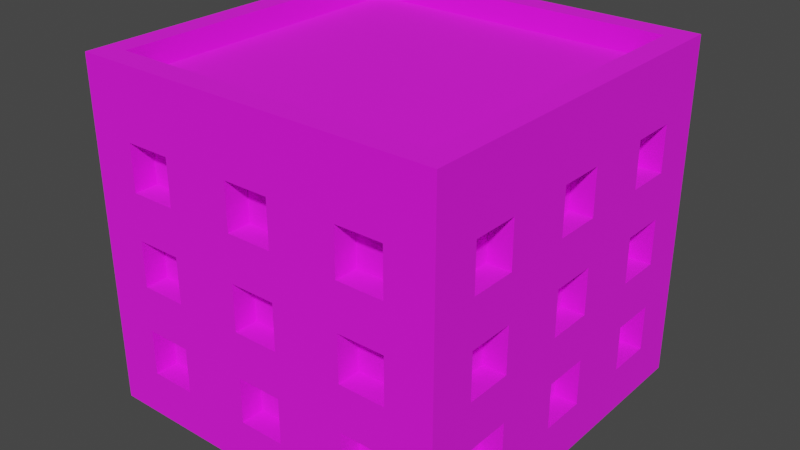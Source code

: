 # Source: Building_2_Blue_.blend  (saved by Blender 3.3.6; exported with 4.5.12 LTS)
import bpy
from mathutils import Matrix  # noqa: F401  (used for matrix-valued properties, if any)

bpy.ops.wm.read_factory_settings(use_empty=True)
scene = bpy.context.scene
scene.name = 'Scene'

# ---- collections
col_collection = bpy.data.collections.new('Collection'); scene.collection.children.link(col_collection)

# ---- images (referenced by path relative to the original .blend; pixels are not part of the script)
import os
ASSET_DIR = os.environ.get("B2B_ASSET_DIR", "")  # directory of the original .blend (textures are referenced by path, not embedded)
HERE = os.path.dirname(os.path.abspath(__file__))  # packed textures are extracted next to this script under _unpacked/

def load_image(name, relpath, width, height, colorspace="sRGB"):
    """Load a texture the original file referenced (path relative to the .blend, or extracted next to this script)."""
    p = next((c for c in (os.path.join(HERE, relpath), os.path.join(ASSET_DIR, relpath)) if relpath and os.path.exists(c)), "")
    if p:
        img = bpy.data.images.load(p, check_existing=True)
        img.name = name
    else:  # same state as the original file: an image datablock whose file is absent (Cycles renders it pink)
        img = bpy.data.images.new(name, width, height)
        img.source = "FILE"
        img.filepath = "//" + (relpath or name)
    img.colorspace_settings.name = colorspace
    return img
img_color_png = load_image('Color.png', 'Color.png', 1024, 1024, 'sRGB')

# ---- materials (node trees are filled in below, after node groups)
mat_texture = bpy.data.materials.new('Texture')
mat_texture.use_transparent_shadow = False

# ---- material node trees
mat_texture.use_nodes = True; mat_texture.node_tree.nodes.clear()
_N = mat_texture.node_tree.nodes; _L = mat_texture.node_tree.links
n0 = _N.new('ShaderNodeBsdfPrincipled'); n0.name = 'Principled BSDF'; n0.location = (10, 300)
n0.distribution = 'GGX'
n0.subsurface_method = 'RANDOM_WALK_SKIN'
n0.inputs[2].default_value = 1.0
n0.inputs[3].default_value = 1.45
n0.inputs[27].default_value = (0.0, 0.0, 0.0, 1.0)
n0.inputs[28].default_value = 1.0
n1 = _N.new('ShaderNodeOutputMaterial'); n1.name = 'Material Output'; n1.location = (300, 300)
n2 = _N.new('ShaderNodeTexImage'); n2.name = 'Image Texture'; n2.location = (-280, 280)
n2.image = img_color_png
_L.new(n0.outputs[0], n1.inputs[0])
_L.new(n2.outputs[0], n0.inputs[0])
n1.is_active_output = True

# ---- world
world_world = bpy.data.worlds.new('World'); scene.world = world_world
world_world.use_nodes = True; world_world.node_tree.nodes.clear()
_N = world_world.node_tree.nodes; _L = world_world.node_tree.links
n0 = _N.new('ShaderNodeOutputWorld'); n0.name = 'World Output'; n0.location = (300, 300)
n1 = _N.new('ShaderNodeBackground'); n1.name = 'Background'; n1.location = (10, 300)
n1.inputs[0].default_value = (0.05088, 0.05088, 0.05088, 1.0)
_L.new(n1.outputs[0], n0.inputs[0])
n0.is_active_output = True
world_world.color = (0.05088, 0.05088, 0.05088)
world_world.use_sun_shadow = False
world_world.sun_shadow_jitter_overblur = 0.0

# ---- meshes
me_cube_028 = bpy.data.meshes.new('Cube.028')
me_cube_028.from_pydata([(-0.8, -0.8, 0.0), (-0.7, -0.7, 1.4), (0.0, -0.8, 0.0), (0.0, -0.7, 1.4), (-0.8, 0.0, 0.0), (-0.7, 0.0, 1.4), (-0.4, -0.7, 1.0), (-0.4, -0.7, 1.2), (-0.6, -0.7, 1.0), (-0.7, -0.4, 1.0), (-0.7, -0.4, 1.2), (-0.6, -0.7, 1.2), (-0.4, -0.7, 0.6), (-0.4, -0.7, 0.8), (-0.6, -0.7, 0.6), (-0.7, -0.6, 1.0), (-0.7, -0.6, 1.2), (-0.6, -0.7, 0.8), (-0.4, -0.7, 0.2), (-0.4, -0.7, 0.4), (-0.6, -0.7, 0.2), (-0.6, -0.7, 0.4), (-0.6, -0.8, 1.0), (-0.6, -0.8, 1.2), (-0.4, -0.8, 0.6), (-0.4, -0.8, 0.8), (-0.4, -0.8, 1.0), (-0.4, -0.8, 1.2), (0.0, -0.8, 0.2), (-0.7, -0.4, 0.6), (-0.7, -0.4, 0.8), (0.0, -0.8, 0.4), (-0.1, -0.8, 0.4), (-0.1, -0.8, 0.6), (0.0, -0.8, 0.6), (-0.7, -0.6, 0.6), (-0.7, -0.6, 0.8), (0.0, -0.8, 0.8), (-0.1, -0.8, 0.8), (-0.1, -0.8, 1.0), (0.0, -0.8, 1.0), (0.0, -0.8, 1.2), (-0.1, -0.8, 1.2), (-0.1, -0.8, 0.2), (-0.6, -0.8, 0.2), (-0.6, -0.8, 0.4), (-0.6, -0.8, 0.6), (-0.6, -0.8, 0.8), (-0.4, -0.8, 0.4), (-0.7, -0.4, 0.2), (-0.4, -0.8, 0.2), (-0.7, -0.4, 0.4), (-0.5, -0.8, 0.4), (-0.5, -0.8, 0.6), (-0.7, -0.6, 0.2), (-0.7, -0.6, 0.4), (-0.8, -0.6, 0.2), (-0.8, -0.6, 0.4), (-0.8, -0.6, 0.6), (-0.8, -0.6, 1.0), (-0.8, -0.6, 0.8), (-0.8, -0.6, 1.2), (-0.8, -0.4, 0.6), (-0.8, -0.1, 1.2), (-0.8, -0.4, 1.0), (-0.8, -0.4, 1.2), (-0.8, -0.4, 0.8), (-0.8, -0.4, 0.2), (-0.8, -0.1, 0.4), (-0.8, -0.1, 0.6), (-0.8, -0.4, 0.4), (-0.8, -0.1, 0.2), (-0.8, -0.1, 1.0), (-0.8, -0.1, 0.8), (-0.8, 0.0, 0.8), (-0.8, 0.0, 1.0), (-0.8, 0.0, 1.2), (-0.8, 0.0, 0.2), (-0.8, 0.0, 0.4), (-0.8, 0.0, 0.6), (-0.7, -0.1, 1.2), (-0.7, -0.1, 0.4), (-0.7, -0.1, 0.6), (-0.7, -0.1, 0.2), (-0.7, -0.1, 1.0), (-0.7, -0.1, 0.8), (-0.7, 0.0, 0.8), (-0.7, 0.0, 1.0), (-0.7, 0.0, 1.2), (-0.7, 0.0, 0.2), (-0.7, 0.0, 0.4), (-0.7, 0.0, 0.6), (0.0, -0.7, 0.2), (0.0, -0.7, 0.4), (-0.1, -0.7, 0.4), (-0.1, -0.7, 0.6), (0.0, -0.7, 0.6), (0.0, -0.7, 0.8), (-0.1, -0.7, 0.8), (-0.1, -0.7, 1.0), (0.0, -0.7, 1.0), (0.0, -0.7, 1.2), (-0.1, -0.7, 1.2), (-0.1, -0.7, 0.2), (0.8, -0.8, 0.0), (0.7, -0.7, 1.4), (0.8, 0.0, 0.0), (0.7, 0.0, 1.4), (0.4, -0.7, 1.0), (0.4, -0.7, 1.2), (0.6, -0.7, 1.0), (0.7, -0.4, 1.0), (0.7, -0.4, 1.2), (0.6, -0.7, 1.2), (0.4, -0.7, 0.6), (0.4, -0.7, 0.8), (0.6, -0.7, 0.6), (0.7, -0.6, 1.0), (0.7, -0.6, 1.2), (0.6, -0.7, 0.8), (0.4, -0.7, 0.2), (0.4, -0.7, 0.4), (0.6, -0.7, 0.2), (0.6, -0.7, 0.4), (0.6, -0.8, 1.0), (0.6, -0.8, 1.2), (0.4, -0.8, 0.6), (0.4, -0.8, 0.8), (0.4, -0.8, 1.0), (0.4, -0.8, 1.2), (0.7, -0.4, 0.6), (0.7, -0.4, 0.8), (0.1, -0.8, 0.4), (0.1, -0.8, 0.6), (0.7, -0.6, 0.6), (0.7, -0.6, 0.8), (0.1, -0.8, 0.8), (0.1, -0.8, 1.0), (0.1, -0.8, 1.2), (0.1, -0.8, 0.2), (0.6, -0.8, 0.2), (0.6, -0.8, 0.4), (0.6, -0.8, 0.6), (0.6, -0.8, 0.8), (0.4, -0.8, 0.4), (0.7, -0.4, 0.2), (0.4, -0.8, 0.2), (0.7, -0.4, 0.4), (0.5, -0.8, 0.4), (0.5, -0.8, 0.6), (0.7, -0.6, 0.2), (0.7, -0.6, 0.4), (0.8, -0.6, 0.2), (0.8, -0.6, 0.4), (0.8, -0.6, 0.6), (0.8, -0.6, 1.0), (0.8, -0.6, 0.8), (0.8, -0.6, 1.2), (0.8, -0.4, 0.6), (0.8, -0.1, 1.2), (0.8, -0.4, 1.0), (0.8, -0.4, 1.2), (0.8, -0.4, 0.8), (0.8, -0.4, 0.2), (0.8, -0.1, 0.4), (0.8, -0.1, 0.6), (0.8, -0.4, 0.4), (0.8, -0.1, 0.2), (0.8, -0.1, 1.0), (0.8, -0.1, 0.8), (0.8, 0.0, 0.8), (0.8, 0.0, 1.0), (0.8, 0.0, 1.2), (0.8, 0.0, 0.2), (0.8, 0.0, 0.4), (0.8, 0.0, 0.6), (0.7, -0.1, 1.2), (0.7, -0.1, 0.4), (0.7, -0.1, 0.6), (0.7, -0.1, 0.2), (0.7, -0.1, 1.0), (0.7, -0.1, 0.8), (0.7, 0.0, 0.8), (0.7, 0.0, 1.0), (0.7, 0.0, 1.2), (0.7, 0.0, 0.2), (0.7, 0.0, 0.4), (0.7, 0.0, 0.6), (0.1, -0.7, 0.4), (0.1, -0.7, 0.6), (0.1, -0.7, 0.8), (0.1, -0.7, 1.0), (0.1, -0.7, 1.2), (0.1, -0.7, 0.2), (-0.8, 0.8, 0.0), (-0.7, 0.7, 1.4), (0.0, 0.8, 0.0), (0.0, 0.7, 1.4), (-0.4, 0.7, 1.0), (-0.4, 0.7, 1.2), (-0.6, 0.7, 1.0), (-0.7, 0.4, 1.0), (-0.7, 0.4, 1.2), (-0.6, 0.7, 1.2), (-0.4, 0.7, 0.6), (-0.4, 0.7, 0.8), (-0.6, 0.7, 0.6), (-0.7, 0.6, 1.0), (-0.7, 0.6, 1.2), (-0.6, 0.7, 0.8), (-0.4, 0.7, 0.2), (-0.4, 0.7, 0.4), (-0.6, 0.7, 0.2), (-0.6, 0.7, 0.4), (-0.6, 0.8, 1.0), (-0.6, 0.8, 1.2), (-0.4, 0.8, 0.6), (-0.4, 0.8, 0.8), (-0.4, 0.8, 1.0), (-0.4, 0.8, 1.2), (0.0, 0.8, 0.2), (-0.7, 0.4, 0.6), (-0.7, 0.4, 0.8), (0.0, 0.8, 0.4), (-0.1, 0.8, 0.4), (-0.1, 0.8, 0.6), (0.0, 0.8, 0.6), (-0.7, 0.6, 0.6), (-0.7, 0.6, 0.8), (0.0, 0.8, 0.8), (-0.1, 0.8, 0.8), (-0.1, 0.8, 1.0), (0.0, 0.8, 1.0), (0.0, 0.8, 1.2), (-0.1, 0.8, 1.2), (-0.1, 0.8, 0.2), (-0.6, 0.8, 0.2), (-0.6, 0.8, 0.4), (-0.6, 0.8, 0.6), (-0.6, 0.8, 0.8), (-0.4, 0.8, 0.4), (-0.7, 0.4, 0.2), (-0.4, 0.8, 0.2), (-0.7, 0.4, 0.4), (-0.5, 0.8, 0.4), (-0.5, 0.8, 0.6), (-0.7, 0.6, 0.2), (-0.7, 0.6, 0.4), (-0.8, 0.6, 0.2), (-0.8, 0.6, 0.4), (-0.8, 0.6, 0.6), (-0.8, 0.6, 1.0), (-0.8, 0.6, 0.8), (-0.8, 0.6, 1.2), (-0.8, 0.4, 0.6), (-0.8, 0.1, 1.2), (-0.8, 0.4, 1.0), (-0.8, 0.4, 1.2), (-0.8, 0.4, 0.8), (-0.8, 0.4, 0.2), (-0.8, 0.1, 0.4), (-0.8, 0.1, 0.6), (-0.8, 0.4, 0.4), (-0.8, 0.1, 0.2), (-0.8, 0.1, 1.0), (-0.8, 0.1, 0.8), (-0.7, 0.1, 1.2), (-0.7, 0.1, 0.4), (-0.7, 0.1, 0.6), (-0.7, 0.1, 0.2), (-0.7, 0.1, 1.0), (-0.7, 0.1, 0.8), (0.0, 0.7, 0.2), (0.0, 0.7, 0.4), (-0.1, 0.7, 0.4), (-0.1, 0.7, 0.6), (0.0, 0.7, 0.6), (0.0, 0.7, 0.8), (-0.1, 0.7, 0.8), (-0.1, 0.7, 1.0), (0.0, 0.7, 1.0), (0.0, 0.7, 1.2), (-0.1, 0.7, 1.2), (-0.1, 0.7, 0.2), (0.8, 0.8, 0.0), (0.7, 0.7, 1.4), (0.4, 0.7, 1.0), (0.4, 0.7, 1.2), (0.6, 0.7, 1.0), (0.7, 0.4, 1.0), (0.7, 0.4, 1.2), (0.6, 0.7, 1.2), (0.4, 0.7, 0.6), (0.4, 0.7, 0.8), (0.6, 0.7, 0.6), (0.7, 0.6, 1.0), (0.7, 0.6, 1.2), (0.6, 0.7, 0.8), (0.4, 0.7, 0.2), (0.4, 0.7, 0.4), (0.6, 0.7, 0.2), (0.6, 0.7, 0.4), (0.6, 0.8, 1.0), (0.6, 0.8, 1.2), (0.4, 0.8, 0.6), (0.4, 0.8, 0.8), (0.4, 0.8, 1.0), (0.4, 0.8, 1.2), (0.7, 0.4, 0.6), (0.7, 0.4, 0.8), (0.1, 0.8, 0.4), (0.1, 0.8, 0.6), (0.7, 0.6, 0.6), (0.7, 0.6, 0.8), (0.1, 0.8, 0.8), (0.1, 0.8, 1.0), (0.1, 0.8, 1.2), (0.1, 0.8, 0.2), (0.6, 0.8, 0.2), (0.6, 0.8, 0.4), (0.6, 0.8, 0.6), (0.6, 0.8, 0.8), (0.4, 0.8, 0.4), (0.7, 0.4, 0.2), (0.4, 0.8, 0.2), (0.7, 0.4, 0.4), (0.5, 0.8, 0.4), (0.5, 0.8, 0.6), (0.7, 0.6, 0.2), (0.7, 0.6, 0.4), (0.8, 0.6, 0.2), (0.8, 0.6, 0.4), (0.8, 0.6, 0.6), (0.8, 0.6, 1.0), (0.8, 0.6, 0.8), (0.8, 0.6, 1.2), (0.8, 0.4, 0.6), (0.8, 0.1, 1.2), (0.8, 0.4, 1.0), (0.8, 0.4, 1.2), (0.8, 0.4, 0.8), (0.8, 0.4, 0.2), (0.8, 0.1, 0.4), (0.8, 0.1, 0.6), (0.8, 0.4, 0.4), (0.8, 0.1, 0.2), (0.8, 0.1, 1.0), (0.8, 0.1, 0.8), (0.7, 0.1, 1.2), (0.7, 0.1, 0.4), (0.7, 0.1, 0.6), (0.7, 0.1, 0.2), (0.7, 0.1, 1.0), (0.7, 0.1, 0.8), (0.1, 0.7, 0.4), (0.1, 0.7, 0.6), (0.1, 0.7, 0.8), (0.1, 0.7, 1.0), (0.1, 0.7, 1.2), (0.1, 0.7, 0.2), (-0.8, -0.8, 1.4), (0.0, -0.8, 1.4), (-0.8, 0.0, 1.4), (0.8, -0.8, 1.4), (0.8, 0.0, 1.4), (-0.8, 0.8, 1.4), (0.0, 0.8, 1.4), (0.8, 0.8, 1.4), (-0.8, -0.8, 1.5), (1.738e-08, -0.8, 1.5), (-0.8, 0.0, 1.5), (0.8, -0.8, 1.5), (0.8, 0.0, 1.5), (-0.8, 0.8, 1.5), (1.738e-08, 0.8, 1.5), (0.8, 0.8, 1.5), (-0.7, -0.7, 1.5), (1.738e-08, -0.7, 1.5), (-0.7, 0.0, 1.5), (0.7, -0.7, 1.5), (0.7, 0.0, 1.5), (-0.7, 0.7, 1.5), (1.738e-08, 0.7, 1.5), (0.7, 0.7, 1.5)], [], [(25, 26, 22, 23, 360, 0, 2, 28, 43, 32, 31, 34, 33, 24, 53, 52, 48, 50, 44, 45, 46, 47), (41, 361, 360, 23, 27, 26, 25, 24, 33, 38, 37, 40, 39, 42), (52, 53, 46, 45), (69, 79, 78, 68, 70, 57, 58, 62, 66, 64, 65, 61, 360, 362, 76, 63, 72, 75, 74, 73), (4, 0, 360, 61, 59, 64, 66, 60, 58, 57, 56, 67, 70, 68, 71, 77), (7, 6, 26, 27), (8, 11, 23, 22), (8, 6, 7, 11), (26, 6, 8, 22), (23, 11, 7, 27), (13, 12, 24, 25), (14, 17, 47, 46), (14, 12, 13, 17), (53, 24, 12, 14, 46), (17, 13, 25, 47), (19, 18, 50, 48), (20, 21, 45, 44), (20, 18, 19, 21), (50, 18, 20, 44), (21, 19, 48, 52, 45), (9, 10, 65, 64), (9, 15, 16, 10), (16, 15, 59, 61), (15, 9, 64, 59), (10, 16, 61, 65), (29, 30, 66, 62), (29, 35, 36, 30), (36, 35, 58, 60), (35, 29, 62, 58), (30, 36, 60, 66), (49, 51, 70, 67), (49, 54, 55, 51), (55, 54, 56, 57), (56, 54, 49, 67), (51, 55, 57, 70), (69, 73, 85, 82), (77, 71, 83, 89), (73, 74, 86, 85), (72, 63, 80, 84), (71, 68, 81, 83), (68, 78, 90, 81), (63, 76, 88, 80), (75, 72, 84, 87), (79, 69, 82, 91), (84, 80, 88, 87), (82, 85, 86, 91), (83, 81, 90, 89), (33, 34, 96, 95), (37, 38, 98, 97), (42, 39, 99, 102), (32, 43, 103, 94), (41, 42, 102, 101), (38, 33, 95, 98), (39, 40, 100, 99), (43, 28, 92, 103), (31, 32, 94, 93), (99, 100, 101, 102), (97, 98, 95, 96), (94, 103, 92, 93), (127, 143, 142, 141, 140, 146, 144, 148, 149, 126, 133, 34, 31, 132, 139, 28, 2, 104, 363, 125, 124, 128), (41, 138, 137, 40, 37, 136, 133, 126, 127, 128, 129, 125, 363, 361), (148, 141, 142, 149), (165, 169, 170, 171, 168, 159, 172, 364, 363, 157, 161, 160, 162, 158, 154, 153, 166, 164, 174, 175), (106, 173, 167, 164, 166, 163, 152, 153, 154, 156, 162, 160, 155, 157, 363, 104), (109, 129, 128, 108), (110, 124, 125, 113), (110, 113, 109, 108), (128, 124, 110, 108), (125, 129, 109, 113), (115, 127, 126, 114), (116, 142, 143, 119), (116, 119, 115, 114), (149, 142, 116, 114, 126), (119, 143, 127, 115), (121, 144, 146, 120), (122, 140, 141, 123), (122, 123, 121, 120), (146, 140, 122, 120), (123, 141, 148, 144, 121), (111, 160, 161, 112), (111, 112, 118, 117), (118, 157, 155, 117), (117, 155, 160, 111), (112, 161, 157, 118), (130, 158, 162, 131), (130, 131, 135, 134), (135, 156, 154, 134), (134, 154, 158, 130), (131, 162, 156, 135), (145, 163, 166, 147), (145, 147, 151, 150), (151, 153, 152, 150), (152, 163, 145, 150), (147, 166, 153, 151), (165, 178, 181, 169), (173, 185, 179, 167), (169, 181, 182, 170), (168, 180, 176, 159), (167, 179, 177, 164), (164, 177, 186, 174), (159, 176, 184, 172), (171, 183, 180, 168), (175, 187, 178, 165), (180, 183, 184, 176), (178, 187, 182, 181), (179, 185, 186, 177), (133, 189, 96, 34), (37, 97, 190, 136), (138, 192, 191, 137), (132, 188, 193, 139), (41, 101, 192, 138), (136, 190, 189, 133), (137, 191, 100, 40), (139, 193, 92, 28), (31, 93, 188, 132), (191, 192, 101, 100), (97, 96, 189, 190), (188, 93, 92, 193), (217, 239, 238, 237, 236, 242, 240, 244, 245, 216, 225, 226, 223, 224, 235, 220, 196, 194, 365, 215, 214, 218), (233, 234, 231, 232, 229, 230, 225, 216, 217, 218, 219, 215, 365, 366), (244, 237, 238, 245), (261, 265, 74, 75, 264, 255, 76, 362, 365, 253, 257, 256, 258, 254, 250, 249, 262, 260, 78, 79), (4, 77, 263, 260, 262, 259, 248, 249, 250, 252, 258, 256, 251, 253, 365, 194), (199, 219, 218, 198), (200, 214, 215, 203), (200, 203, 199, 198), (218, 214, 200, 198), (215, 219, 199, 203), (205, 217, 216, 204), (206, 238, 239, 209), (206, 209, 205, 204), (245, 238, 206, 204, 216), (209, 239, 217, 205), (211, 240, 242, 210), (212, 236, 237, 213), (212, 213, 211, 210), (242, 236, 212, 210), (213, 237, 244, 240, 211), (201, 256, 257, 202), (201, 202, 208, 207), (208, 253, 251, 207), (207, 251, 256, 201), (202, 257, 253, 208), (221, 254, 258, 222), (221, 222, 228, 227), (228, 252, 250, 227), (227, 250, 254, 221), (222, 258, 252, 228), (241, 259, 262, 243), (241, 243, 247, 246), (247, 249, 248, 246), (248, 259, 241, 246), (243, 262, 249, 247), (261, 268, 271, 265), (77, 89, 269, 263), (265, 271, 86, 74), (264, 270, 266, 255), (263, 269, 267, 260), (260, 267, 90, 78), (255, 266, 88, 76), (75, 87, 270, 264), (79, 91, 268, 261), (270, 87, 88, 266), (268, 91, 86, 271), (269, 89, 90, 267), (225, 275, 276, 226), (229, 277, 278, 230), (234, 282, 279, 231), (224, 274, 283, 235), (233, 281, 282, 234), (230, 278, 275, 225), (231, 279, 280, 232), (235, 283, 272, 220), (223, 273, 274, 224), (279, 282, 281, 280), (277, 276, 275, 278), (274, 273, 272, 283), (305, 306, 302, 303, 367, 284, 196, 220, 317, 310, 223, 226, 311, 304, 327, 326, 322, 324, 318, 319, 320, 321), (233, 366, 367, 303, 307, 306, 305, 304, 311, 314, 229, 232, 315, 316), (326, 327, 320, 319), (343, 175, 174, 342, 344, 331, 332, 336, 340, 338, 339, 335, 367, 364, 172, 337, 346, 171, 170, 347), (106, 284, 367, 335, 333, 338, 340, 334, 332, 331, 330, 341, 344, 342, 345, 173), (287, 286, 306, 307), (288, 291, 303, 302), (288, 286, 287, 291), (306, 286, 288, 302), (303, 291, 287, 307), (293, 292, 304, 305), (294, 297, 321, 320), (294, 292, 293, 297), (327, 304, 292, 294, 320), (297, 293, 305, 321), (299, 298, 324, 322), (300, 301, 319, 318), (300, 298, 299, 301), (324, 298, 300, 318), (301, 299, 322, 326, 319), (289, 290, 339, 338), (289, 295, 296, 290), (296, 295, 333, 335), (295, 289, 338, 333), (290, 296, 335, 339), (308, 309, 340, 336), (308, 312, 313, 309), (313, 312, 332, 334), (312, 308, 336, 332), (309, 313, 334, 340), (323, 325, 344, 341), (323, 328, 329, 325), (329, 328, 330, 331), (330, 328, 323, 341), (325, 329, 331, 344), (343, 347, 353, 350), (173, 345, 351, 185), (347, 170, 182, 353), (346, 337, 348, 352), (345, 342, 349, 351), (342, 174, 186, 349), (337, 172, 184, 348), (171, 346, 352, 183), (175, 343, 350, 187), (352, 348, 184, 183), (350, 353, 182, 187), (351, 349, 186, 185), (311, 226, 276, 355), (229, 314, 356, 277), (316, 315, 357, 358), (310, 317, 359, 354), (233, 316, 358, 281), (314, 311, 355, 356), (315, 232, 280, 357), (317, 220, 272, 359), (223, 310, 354, 273), (357, 280, 281, 358), (277, 356, 355, 276), (354, 359, 272, 273), (5, 1, 3, 105, 107, 285, 197, 195), (360, 361, 369, 368), (380, 379, 371, 372, 375, 383), (107, 105, 379, 380), (364, 367, 375, 372), (105, 3, 377, 379), (381, 382, 383, 375, 374, 373), (376, 378, 381, 373, 370, 368), (377, 376, 368, 369, 371, 379), (1, 5, 378, 376), (361, 363, 371, 369), (195, 197, 382, 381), (362, 360, 368, 370), (5, 195, 381, 378), (366, 365, 373, 374), (363, 364, 372, 371), (197, 285, 383, 382), (285, 107, 380, 383), (3, 1, 376, 377), (365, 362, 370, 373), (367, 366, 374, 375)])
_uv = me_cube_028.uv_layers.new(name='UVMap')
_uv.uv.foreach_set('vector', [0.5829, 0.9217, 0.5829, 0.9217, 0.5829, 0.9217, 0.5829, 0.9217, 0.5829, 0.9217, 0.5828, 0.9217, 0.5828, 0.9217, 0.5828, 0.9217, 0.5828, 0.9217, 0.5828, 0.9217, 0.5828, 0.9217, 0.5829, 0.9217, 0.5829, 0.9217, 0.5829, 0.9217, 0.5829, 0.9217, 0.5828, 0.9217, 0.5828, 0.9217, 0.5828, 0.9217, 0.5828, 0.9217, 0.5828, 0.9217, 0.5829, 0.9217, 0.5829, 0.9217, 0.5829, 0.9217, 0.5829, 0.9217, 0.5829, 0.9217, 0.5829, 0.9217, 0.5829, 0.9217, 0.5829, 0.9217, 0.5829, 0.9217, 0.5829, 0.9217, 0.5829, 0.9217, 0.5829, 0.9217, 0.5829, 0.9217, 0.5829, 0.9217, 0.5829, 0.9217, 0.5829, 0.9217, 0.5828, 0.9217, 0.5829, 0.9217, 0.5829, 0.9217, 0.5828, 0.9217, 0.5829, 0.9216, 0.5829, 0.9216, 0.5828, 0.9216, 0.5828, 0.9216, 0.5828, 0.9216, 0.5828, 0.9216, 0.5829, 0.9216, 0.5829, 0.9216, 0.5829, 0.9216, 0.5829, 0.9216, 0.5829, 0.9216, 0.5829, 0.9216, 0.5829, 0.9216, 0.5829, 0.9216, 0.5829, 0.9216, 0.5829, 0.9216, 0.5829, 0.9216, 0.5829, 0.9216, 0.5829, 0.9216, 0.5829, 0.9216, 0.5828, 0.9216, 0.5828, 0.9216, 0.5829, 0.9216, 0.5829, 0.9216, 0.5829, 0.9216, 0.5829, 0.9216, 0.5829, 0.9216, 0.5829, 0.9216, 0.5829, 0.9216, 0.5828, 0.9216, 0.5828, 0.9216, 0.5828, 0.9216, 0.5828, 0.9216, 0.5828, 0.9216, 0.5828, 0.9216, 0.5828, 0.9216, 0.5829, 0.9216, 0.5828, 0.9216, 0.5828, 0.9216, 0.5829, 0.9216, 0.5828, 0.9217, 0.5829, 0.9217, 0.5829, 0.9216, 0.5828, 0.9216, 0.815, 0.7483, 0.815, 0.7483, 0.815, 0.7483, 0.815, 0.7483, 0.5828, 0.9216, 0.5828, 0.9217, 0.5828, 0.9217, 0.5828, 0.9216, 0.5829, 0.9216, 0.5829, 0.9217, 0.5829, 0.9217, 0.5829, 0.9216, 0.5829, 0.9216, 0.5828, 0.9216, 0.5828, 0.9216, 0.5829, 0.9216, 0.5828, 0.9217, 0.5829, 0.9217, 0.5829, 0.9216, 0.5828, 0.9216, 0.815, 0.7483, 0.815, 0.7483, 0.815, 0.7483, 0.815, 0.7483, 0.5828, 0.9216, 0.5828, 0.9216, 0.5828, 0.9217, 0.5828, 0.9217, 0.5828, 0.9216, 0.5829, 0.9217, 0.5829, 0.9217, 0.5829, 0.9216, 0.5829, 0.9216, 0.5829, 0.9216, 0.5828, 0.9216, 0.5828, 0.9216, 0.5829, 0.9216, 0.5828, 0.9217, 0.5829, 0.9217, 0.5829, 0.9216, 0.5828, 0.9216, 0.815, 0.7483, 0.815, 0.7483, 0.815, 0.7483, 0.815, 0.7483, 0.5828, 0.9216, 0.5828, 0.9217, 0.5828, 0.9217, 0.5828, 0.9216, 0.5829, 0.9217, 0.5829, 0.9217, 0.5829, 0.9216, 0.5829, 0.9216, 0.5829, 0.9216, 0.5828, 0.9216, 0.5829, 0.9216, 0.5829, 0.9216, 0.5828, 0.9216, 0.8164, 0.7459, 0.8164, 0.7459, 0.8164, 0.7459, 0.8164, 0.7459, 0.5829, 0.9216, 0.5828, 0.9217, 0.5828, 0.9217, 0.5829, 0.9216, 0.5828, 0.9216, 0.5828, 0.9216, 0.5828, 0.9216, 0.5828, 0.9216, 0.5829, 0.9216, 0.5829, 0.9216, 0.5829, 0.9216, 0.5829, 0.9216, 0.5828, 0.9216, 0.5829, 0.9216, 0.5829, 0.9216, 0.5828, 0.9216, 0.8164, 0.7459, 0.8164, 0.7459, 0.8164, 0.7459, 0.8164, 0.7459, 0.5829, 0.9216, 0.5828, 0.9217, 0.5828, 0.9217, 0.5829, 0.9216, 0.5828, 0.9216, 0.5828, 0.9216, 0.5828, 0.9216, 0.5828, 0.9216, 0.5829, 0.9216, 0.5829, 0.9216, 0.5829, 0.9216, 0.5829, 0.9216, 0.5828, 0.9216, 0.5829, 0.9216, 0.5829, 0.9216, 0.5828, 0.9216, 0.8164, 0.7459, 0.8164, 0.7459, 0.8164, 0.7459, 0.8164, 0.7459, 0.5829, 0.9216, 0.5828, 0.9217, 0.5828, 0.9217, 0.5829, 0.9216, 0.5828, 0.9216, 0.5828, 0.9216, 0.5828, 0.9216, 0.5828, 0.9216, 0.5829, 0.9216, 0.5829, 0.9216, 0.5829, 0.9216, 0.5829, 0.9216, 0.5829, 0.9216, 0.5829, 0.9216, 0.5829, 0.9216, 0.5829, 0.9216, 0.5828, 0.9216, 0.5828, 0.9216, 0.5828, 0.9216, 0.5828, 0.9216, 0.5829, 0.9216, 0.5829, 0.9216, 0.5829, 0.9216, 0.5829, 0.9216, 0.5829, 0.9216, 0.5829, 0.9216, 0.5829, 0.9216, 0.5829, 0.9216, 0.5828, 0.9216, 0.5828, 0.9216, 0.5828, 0.9216, 0.5828, 0.9216, 0.5828, 0.9216, 0.5828, 0.9216, 0.5828, 0.9216, 0.5828, 0.9216, 0.5829, 0.9216, 0.5829, 0.9216, 0.5829, 0.9216, 0.5829, 0.9216, 0.5829, 0.9216, 0.5829, 0.9216, 0.5829, 0.9216, 0.5829, 0.9216, 0.5829, 0.9216, 0.5829, 0.9216, 0.5829, 0.9216, 0.5829, 0.9216, 0.8164, 0.7459, 0.8164, 0.7459, 0.8164, 0.7459, 0.8164, 0.7459, 0.8164, 0.7459, 0.8164, 0.7459, 0.8164, 0.7459, 0.8164, 0.7459, 0.8164, 0.7459, 0.8164, 0.7459, 0.8164, 0.7459, 0.8164, 0.7459, 0.5829, 0.9217, 0.5829, 0.9217, 0.5829, 0.9217, 0.5829, 0.9217, 0.5829, 0.9217, 0.5829, 0.9217, 0.5829, 0.9217, 0.5829, 0.9217, 0.5829, 0.9217, 0.5829, 0.9217, 0.5829, 0.9217, 0.5829, 0.9217, 0.5828, 0.9217, 0.5828, 0.9217, 0.5828, 0.9217, 0.5828, 0.9217, 0.5829, 0.9217, 0.5829, 0.9217, 0.5829, 0.9217, 0.5829, 0.9217, 0.5829, 0.9217, 0.5829, 0.9217, 0.5829, 0.9217, 0.5829, 0.9217, 0.5829, 0.9217, 0.5829, 0.9217, 0.5829, 0.9217, 0.5829, 0.9217, 0.5828, 0.9217, 0.5828, 0.9217, 0.5828, 0.9217, 0.5828, 0.9217, 0.5828, 0.9217, 0.5828, 0.9217, 0.5828, 0.9217, 0.5828, 0.9217, 0.815, 0.7483, 0.815, 0.7483, 0.815, 0.7483, 0.815, 0.7483, 0.815, 0.7483, 0.815, 0.7483, 0.815, 0.7483, 0.815, 0.7483, 0.815, 0.7483, 0.815, 0.7483, 0.815, 0.7483, 0.815, 0.7483, 0.5829, 0.9217, 0.5829, 0.9217, 0.5829, 0.9217, 0.5828, 0.9217, 0.5828, 0.9217, 0.5828, 0.9217, 0.5828, 0.9217, 0.5828, 0.9217, 0.5829, 0.9217, 0.5829, 0.9217, 0.5829, 0.9217, 0.5829, 0.9217, 0.5828, 0.9217, 0.5828, 0.9217, 0.5828, 0.9217, 0.5828, 0.9217, 0.5828, 0.9217, 0.5828, 0.9217, 0.5829, 0.9217, 0.5829, 0.9217, 0.5829, 0.9217, 0.5829, 0.9217, 0.5829, 0.9217, 0.5829, 0.9217, 0.5829, 0.9217, 0.5829, 0.9217, 0.5829, 0.9217, 0.5829, 0.9217, 0.5829, 0.9217, 0.5829, 0.9217, 0.5829, 0.9217, 0.5829, 0.9217, 0.5829, 0.9217, 0.5829, 0.9217, 0.5829, 0.9217, 0.5829, 0.9217, 0.5828, 0.9217, 0.5828, 0.9217, 0.5829, 0.9217, 0.5829, 0.9217, 0.5829, 0.9216, 0.5829, 0.9216, 0.5829, 0.9216, 0.5829, 0.9216, 0.5829, 0.9216, 0.5829, 0.9216, 0.5829, 0.9216, 0.5829, 0.9216, 0.5829, 0.9216, 0.5829, 0.9216, 0.5829, 0.9216, 0.5829, 0.9216, 0.5829, 0.9216, 0.5829, 0.9216, 0.5829, 0.9216, 0.5828, 0.9216, 0.5828, 0.9216, 0.5828, 0.9216, 0.5828, 0.9216, 0.5829, 0.9216, 0.5828, 0.9216, 0.5828, 0.9216, 0.5828, 0.9216, 0.5828, 0.9216, 0.5828, 0.9216, 0.5828, 0.9216, 0.5828, 0.9216, 0.5828, 0.9216, 0.5829, 0.9216, 0.5829, 0.9216, 0.5829, 0.9216, 0.5829, 0.9216, 0.5829, 0.9216, 0.5829, 0.9216, 0.5829, 0.9216, 0.5828, 0.9216, 0.5829, 0.9216, 0.5829, 0.9216, 0.5828, 0.9216, 0.5828, 0.9216, 0.5828, 0.9217, 0.5828, 0.9216, 0.5829, 0.9216, 0.5829, 0.9217, 0.815, 0.7483, 0.815, 0.7483, 0.815, 0.7483, 0.815, 0.7483, 0.5828, 0.9216, 0.5828, 0.9216, 0.5828, 0.9217, 0.5828, 0.9217, 0.5829, 0.9216, 0.5829, 0.9216, 0.5829, 0.9217, 0.5829, 0.9217, 0.5829, 0.9216, 0.5829, 0.9216, 0.5828, 0.9216, 0.5828, 0.9216, 0.5828, 0.9217, 0.5828, 0.9216, 0.5829, 0.9216, 0.5829, 0.9217, 0.815, 0.7483, 0.815, 0.7483, 0.815, 0.7483, 0.815, 0.7483, 0.5828, 0.9216, 0.5828, 0.9216, 0.5828, 0.9217, 0.5828, 0.9217, 0.5828, 0.9216, 0.5829, 0.9217, 0.5829, 0.9216, 0.5829, 0.9216, 0.5829, 0.9217, 0.5829, 0.9216, 0.5829, 0.9216, 0.5828, 0.9216, 0.5828, 0.9216, 0.5828, 0.9217, 0.5828, 0.9216, 0.5829, 0.9216, 0.5829, 0.9217, 0.815, 0.7483, 0.815, 0.7483, 0.815, 0.7483, 0.815, 0.7483, 0.5828, 0.9216, 0.5828, 0.9216, 0.5828, 0.9217, 0.5828, 0.9217, 0.5829, 0.9217, 0.5829, 0.9216, 0.5829, 0.9216, 0.5829, 0.9216, 0.5829, 0.9217, 0.5828, 0.9216, 0.5828, 0.9216, 0.5829, 0.9216, 0.5829, 0.9216, 0.8164, 0.7459, 0.8164, 0.7459, 0.8164, 0.7459, 0.8164, 0.7459, 0.5829, 0.9216, 0.5829, 0.9216, 0.5828, 0.9217, 0.5828, 0.9217, 0.5828, 0.9216, 0.5828, 0.9216, 0.5828, 0.9216, 0.5828, 0.9216, 0.5829, 0.9216, 0.5829, 0.9216, 0.5829, 0.9216, 0.5829, 0.9216, 0.5828, 0.9216, 0.5828, 0.9216, 0.5829, 0.9216, 0.5829, 0.9216, 0.8164, 0.7459, 0.8164, 0.7459, 0.8164, 0.7459, 0.8164, 0.7459, 0.5829, 0.9216, 0.5829, 0.9216, 0.5828, 0.9217, 0.5828, 0.9217, 0.5828, 0.9216, 0.5828, 0.9216, 0.5828, 0.9216, 0.5828, 0.9216, 0.5829, 0.9216, 0.5829, 0.9216, 0.5829, 0.9216, 0.5829, 0.9216, 0.5828, 0.9216, 0.5828, 0.9216, 0.5829, 0.9216, 0.5829, 0.9216, 0.8164, 0.7459, 0.8164, 0.7459, 0.8164, 0.7459, 0.8164, 0.7459, 0.5829, 0.9216, 0.5829, 0.9216, 0.5828, 0.9217, 0.5828, 0.9217, 0.5828, 0.9216, 0.5828, 0.9216, 0.5828, 0.9216, 0.5828, 0.9216, 0.5829, 0.9216, 0.5829, 0.9216, 0.5829, 0.9216, 0.5829, 0.9216, 0.5829, 0.9216, 0.5829, 0.9216, 0.5829, 0.9216, 0.5829, 0.9216, 0.5828, 0.9216, 0.5828, 0.9216, 0.5828, 0.9216, 0.5828, 0.9216, 0.5829, 0.9216, 0.5829, 0.9216, 0.5829, 0.9216, 0.5829, 0.9216, 0.5829, 0.9216, 0.5829, 0.9216, 0.5829, 0.9216, 0.5829, 0.9216, 0.5828, 0.9216, 0.5828, 0.9216, 0.5828, 0.9216, 0.5828, 0.9216, 0.5828, 0.9216, 0.5828, 0.9216, 0.5828, 0.9216, 0.5828, 0.9216, 0.5829, 0.9216, 0.5829, 0.9216, 0.5829, 0.9216, 0.5829, 0.9216, 0.5829, 0.9216, 0.5829, 0.9216, 0.5829, 0.9216, 0.5829, 0.9216, 0.5829, 0.9216, 0.5829, 0.9216, 0.5829, 0.9216, 0.5829, 0.9216, 0.8164, 0.7459, 0.8164, 0.7459, 0.8164, 0.7459, 0.8164, 0.7459, 0.8164, 0.7459, 0.8164, 0.7459, 0.8164, 0.7459, 0.8164, 0.7459, 0.8164, 0.7459, 0.8164, 0.7459, 0.8164, 0.7459, 0.8164, 0.7459, 0.5829, 0.9217, 0.5829, 0.9217, 0.5829, 0.9217, 0.5829, 0.9217, 0.5829, 0.9217, 0.5829, 0.9217, 0.5829, 0.9217, 0.5829, 0.9217, 0.5829, 0.9217, 0.5829, 0.9217, 0.5829, 0.9217, 0.5829, 0.9217, 0.5828, 0.9217, 0.5828, 0.9217, 0.5828, 0.9217, 0.5828, 0.9217, 0.5829, 0.9217, 0.5829, 0.9217, 0.5829, 0.9217, 0.5829, 0.9217, 0.5829, 0.9217, 0.5829, 0.9217, 0.5829, 0.9217, 0.5829, 0.9217, 0.5829, 0.9217, 0.5829, 0.9217, 0.5829, 0.9217, 0.5829, 0.9217, 0.5828, 0.9217, 0.5828, 0.9217, 0.5828, 0.9217, 0.5828, 0.9217, 0.5828, 0.9217, 0.5828, 0.9217, 0.5828, 0.9217, 0.5828, 0.9217, 0.815, 0.7483, 0.815, 0.7483, 0.815, 0.7483, 0.815, 0.7483, 0.815, 0.7483, 0.815, 0.7483, 0.815, 0.7483, 0.815, 0.7483, 0.815, 0.7483, 0.815, 0.7483, 0.815, 0.7483, 0.815, 0.7483, 0.5829, 0.9217, 0.5829, 0.9217, 0.5829, 0.9217, 0.5828, 0.9217, 0.5828, 0.9217, 0.5828, 0.9217, 0.5828, 0.9217, 0.5828, 0.9217, 0.5829, 0.9217, 0.5829, 0.9217, 0.5829, 0.9217, 0.5829, 0.9217, 0.5828, 0.9217, 0.5828, 0.9217, 0.5828, 0.9217, 0.5828, 0.9217, 0.5828, 0.9217, 0.5828, 0.9217, 0.5829, 0.9217, 0.5829, 0.9217, 0.5829, 0.9217, 0.5829, 0.9217, 0.5829, 0.9217, 0.5829, 0.9217, 0.5829, 0.9217, 0.5829, 0.9217, 0.5829, 0.9217, 0.5829, 0.9217, 0.5829, 0.9217, 0.5829, 0.9217, 0.5829, 0.9217, 0.5829, 0.9217, 0.5829, 0.9217, 0.5829, 0.9217, 0.5829, 0.9217, 0.5829, 0.9217, 0.5828, 0.9217, 0.5828, 0.9217, 0.5829, 0.9217, 0.5829, 0.9217, 0.5829, 0.9216, 0.5829, 0.9216, 0.5829, 0.9216, 0.5829, 0.9216, 0.5829, 0.9216, 0.5829, 0.9216, 0.5829, 0.9216, 0.5829, 0.9216, 0.5829, 0.9216, 0.5829, 0.9216, 0.5829, 0.9216, 0.5829, 0.9216, 0.5829, 0.9216, 0.5829, 0.9216, 0.5829, 0.9216, 0.5828, 0.9216, 0.5828, 0.9216, 0.5828, 0.9216, 0.5828, 0.9216, 0.5829, 0.9216, 0.5828, 0.9216, 0.5828, 0.9216, 0.5828, 0.9216, 0.5828, 0.9216, 0.5828, 0.9216, 0.5828, 0.9216, 0.5828, 0.9216, 0.5828, 0.9216, 0.5829, 0.9216, 0.5829, 0.9216, 0.5829, 0.9216, 0.5829, 0.9216, 0.5829, 0.9216, 0.5829, 0.9216, 0.5829, 0.9216, 0.5828, 0.9216, 0.5829, 0.9216, 0.5829, 0.9216, 0.5828, 0.9216, 0.5828, 0.9216, 0.5828, 0.9217, 0.5828, 0.9216, 0.5829, 0.9216, 0.5829, 0.9217, 0.815, 0.7483, 0.815, 0.7483, 0.815, 0.7483, 0.815, 0.7483, 0.5828, 0.9216, 0.5828, 0.9216, 0.5828, 0.9217, 0.5828, 0.9217, 0.5829, 0.9216, 0.5829, 0.9216, 0.5829, 0.9217, 0.5829, 0.9217, 0.5829, 0.9216, 0.5829, 0.9216, 0.5828, 0.9216, 0.5828, 0.9216, 0.5828, 0.9217, 0.5828, 0.9216, 0.5829, 0.9216, 0.5829, 0.9217, 0.815, 0.7483, 0.815, 0.7483, 0.815, 0.7483, 0.815, 0.7483, 0.5828, 0.9216, 0.5828, 0.9216, 0.5828, 0.9217, 0.5828, 0.9217, 0.5828, 0.9216, 0.5829, 0.9217, 0.5829, 0.9216, 0.5829, 0.9216, 0.5829, 0.9217, 0.5829, 0.9216, 0.5829, 0.9216, 0.5828, 0.9216, 0.5828, 0.9216, 0.5828, 0.9217, 0.5828, 0.9216, 0.5829, 0.9216, 0.5829, 0.9217, 0.815, 0.7483, 0.815, 0.7483, 0.815, 0.7483, 0.815, 0.7483, 0.5828, 0.9216, 0.5828, 0.9216, 0.5828, 0.9217, 0.5828, 0.9217, 0.5829, 0.9217, 0.5829, 0.9216, 0.5829, 0.9216, 0.5829, 0.9216, 0.5829, 0.9217, 0.5828, 0.9216, 0.5828, 0.9216, 0.5829, 0.9216, 0.5829, 0.9216, 0.8164, 0.7459, 0.8164, 0.7459, 0.8164, 0.7459, 0.8164, 0.7459, 0.5829, 0.9216, 0.5829, 0.9216, 0.5828, 0.9217, 0.5828, 0.9217, 0.5828, 0.9216, 0.5828, 0.9216, 0.5828, 0.9216, 0.5828, 0.9216, 0.5829, 0.9216, 0.5829, 0.9216, 0.5829, 0.9216, 0.5829, 0.9216, 0.5828, 0.9216, 0.5828, 0.9216, 0.5829, 0.9216, 0.5829, 0.9216, 0.8164, 0.7459, 0.8164, 0.7459, 0.8164, 0.7459, 0.8164, 0.7459, 0.5829, 0.9216, 0.5829, 0.9216, 0.5828, 0.9217, 0.5828, 0.9217, 0.5828, 0.9216, 0.5828, 0.9216, 0.5828, 0.9216, 0.5828, 0.9216, 0.5829, 0.9216, 0.5829, 0.9216, 0.5829, 0.9216, 0.5829, 0.9216, 0.5828, 0.9216, 0.5828, 0.9216, 0.5829, 0.9216, 0.5829, 0.9216, 0.8164, 0.7459, 0.8164, 0.7459, 0.8164, 0.7459, 0.8164, 0.7459, 0.5829, 0.9216, 0.5829, 0.9216, 0.5828, 0.9217, 0.5828, 0.9217, 0.5828, 0.9216, 0.5828, 0.9216, 0.5828, 0.9216, 0.5828, 0.9216, 0.5829, 0.9216, 0.5829, 0.9216, 0.5829, 0.9216, 0.5829, 0.9216, 0.5829, 0.9216, 0.5829, 0.9216, 0.5829, 0.9216, 0.5829, 0.9216, 0.5828, 0.9216, 0.5828, 0.9216, 0.5828, 0.9216, 0.5828, 0.9216, 0.5829, 0.9216, 0.5829, 0.9216, 0.5829, 0.9216, 0.5829, 0.9216, 0.5829, 0.9216, 0.5829, 0.9216, 0.5829, 0.9216, 0.5829, 0.9216, 0.5828, 0.9216, 0.5828, 0.9216, 0.5828, 0.9216, 0.5828, 0.9216, 0.5828, 0.9216, 0.5828, 0.9216, 0.5828, 0.9216, 0.5828, 0.9216, 0.5829, 0.9216, 0.5829, 0.9216, 0.5829, 0.9216, 0.5829, 0.9216, 0.5829, 0.9216, 0.5829, 0.9216, 0.5829, 0.9216, 0.5829, 0.9216, 0.5829, 0.9216, 0.5829, 0.9216, 0.5829, 0.9216, 0.5829, 0.9216, 0.8164, 0.7459, 0.8164, 0.7459, 0.8164, 0.7459, 0.8164, 0.7459, 0.8164, 0.7459, 0.8164, 0.7459, 0.8164, 0.7459, 0.8164, 0.7459, 0.8164, 0.7459, 0.8164, 0.7459, 0.8164, 0.7459, 0.8164, 0.7459, 0.5829, 0.9217, 0.5829, 0.9217, 0.5829, 0.9217, 0.5829, 0.9217, 0.5829, 0.9217, 0.5829, 0.9217, 0.5829, 0.9217, 0.5829, 0.9217, 0.5829, 0.9217, 0.5829, 0.9217, 0.5829, 0.9217, 0.5829, 0.9217, 0.5828, 0.9217, 0.5828, 0.9217, 0.5828, 0.9217, 0.5828, 0.9217, 0.5829, 0.9217, 0.5829, 0.9217, 0.5829, 0.9217, 0.5829, 0.9217, 0.5829, 0.9217, 0.5829, 0.9217, 0.5829, 0.9217, 0.5829, 0.9217, 0.5829, 0.9217, 0.5829, 0.9217, 0.5829, 0.9217, 0.5829, 0.9217, 0.5828, 0.9217, 0.5828, 0.9217, 0.5828, 0.9217, 0.5828, 0.9217, 0.5828, 0.9217, 0.5828, 0.9217, 0.5828, 0.9217, 0.5828, 0.9217, 0.815, 0.7483, 0.815, 0.7483, 0.815, 0.7483, 0.815, 0.7483, 0.815, 0.7483, 0.815, 0.7483, 0.815, 0.7483, 0.815, 0.7483, 0.815, 0.7483, 0.815, 0.7483, 0.815, 0.7483, 0.815, 0.7483, 0.5829, 0.9217, 0.5829, 0.9217, 0.5829, 0.9217, 0.5829, 0.9217, 0.5829, 0.9217, 0.5828, 0.9217, 0.5828, 0.9217, 0.5828, 0.9217, 0.5828, 0.9217, 0.5828, 0.9217, 0.5828, 0.9217, 0.5829, 0.9217, 0.5829, 0.9217, 0.5829, 0.9217, 0.5829, 0.9217, 0.5828, 0.9217, 0.5828, 0.9217, 0.5828, 0.9217, 0.5828, 0.9217, 0.5828, 0.9217, 0.5829, 0.9217, 0.5829, 0.9217, 0.5829, 0.9217, 0.5829, 0.9217, 0.5829, 0.9217, 0.5829, 0.9217, 0.5829, 0.9217, 0.5829, 0.9217, 0.5829, 0.9217, 0.5829, 0.9217, 0.5829, 0.9217, 0.5829, 0.9217, 0.5829, 0.9217, 0.5829, 0.9217, 0.5829, 0.9217, 0.5829, 0.9217, 0.5828, 0.9217, 0.5829, 0.9217, 0.5829, 0.9217, 0.5828, 0.9217, 0.5829, 0.9216, 0.5829, 0.9216, 0.5828, 0.9216, 0.5828, 0.9216, 0.5828, 0.9216, 0.5828, 0.9216, 0.5829, 0.9216, 0.5829, 0.9216, 0.5829, 0.9216, 0.5829, 0.9216, 0.5829, 0.9216, 0.5829, 0.9216, 0.5829, 0.9216, 0.5829, 0.9216, 0.5829, 0.9216, 0.5829, 0.9216, 0.5829, 0.9216, 0.5829, 0.9216, 0.5829, 0.9216, 0.5829, 0.9216, 0.5828, 0.9216, 0.5828, 0.9216, 0.5829, 0.9216, 0.5829, 0.9216, 0.5829, 0.9216, 0.5829, 0.9216, 0.5829, 0.9216, 0.5829, 0.9216, 0.5829, 0.9216, 0.5828, 0.9216, 0.5828, 0.9216, 0.5828, 0.9216, 0.5828, 0.9216, 0.5828, 0.9216, 0.5828, 0.9216, 0.5828, 0.9216, 0.5829, 0.9216, 0.5828, 0.9216, 0.5828, 0.9216, 0.5829, 0.9216, 0.5828, 0.9217, 0.5829, 0.9217, 0.5829, 0.9216, 0.5828, 0.9216, 0.815, 0.7483, 0.815, 0.7483, 0.815, 0.7483, 0.815, 0.7483, 0.5828, 0.9216, 0.5828, 0.9217, 0.5828, 0.9217, 0.5828, 0.9216, 0.5829, 0.9216, 0.5829, 0.9217, 0.5829, 0.9217, 0.5829, 0.9216, 0.5829, 0.9216, 0.5828, 0.9216, 0.5828, 0.9216, 0.5829, 0.9216, 0.5828, 0.9217, 0.5829, 0.9217, 0.5829, 0.9216, 0.5828, 0.9216, 0.815, 0.7483, 0.815, 0.7483, 0.815, 0.7483, 0.815, 0.7483, 0.5828, 0.9216, 0.5828, 0.9216, 0.5828, 0.9217, 0.5828, 0.9217, 0.5828, 0.9216, 0.5829, 0.9217, 0.5829, 0.9217, 0.5829, 0.9216, 0.5829, 0.9216, 0.5829, 0.9216, 0.5828, 0.9216, 0.5828, 0.9216, 0.5829, 0.9216, 0.5828, 0.9217, 0.5829, 0.9217, 0.5829, 0.9216, 0.5828, 0.9216, 0.815, 0.7483, 0.815, 0.7483, 0.815, 0.7483, 0.815, 0.7483, 0.5828, 0.9216, 0.5828, 0.9217, 0.5828, 0.9217, 0.5828, 0.9216, 0.5829, 0.9217, 0.5829, 0.9217, 0.5829, 0.9216, 0.5829, 0.9216, 0.5829, 0.9216, 0.5828, 0.9216, 0.5829, 0.9216, 0.5829, 0.9216, 0.5828, 0.9216, 0.8164, 0.7459, 0.8164, 0.7459, 0.8164, 0.7459, 0.8164, 0.7459, 0.5829, 0.9216, 0.5828, 0.9217, 0.5828, 0.9217, 0.5829, 0.9216, 0.5828, 0.9216, 0.5828, 0.9216, 0.5828, 0.9216, 0.5828, 0.9216, 0.5829, 0.9216, 0.5829, 0.9216, 0.5829, 0.9216, 0.5829, 0.9216, 0.5828, 0.9216, 0.5829, 0.9216, 0.5829, 0.9216, 0.5828, 0.9216, 0.8164, 0.7459, 0.8164, 0.7459, 0.8164, 0.7459, 0.8164, 0.7459, 0.5829, 0.9216, 0.5828, 0.9217, 0.5828, 0.9217, 0.5829, 0.9216, 0.5828, 0.9216, 0.5828, 0.9216, 0.5828, 0.9216, 0.5828, 0.9216, 0.5829, 0.9216, 0.5829, 0.9216, 0.5829, 0.9216, 0.5829, 0.9216, 0.5828, 0.9216, 0.5829, 0.9216, 0.5829, 0.9216, 0.5828, 0.9216, 0.8164, 0.7459, 0.8164, 0.7459, 0.8164, 0.7459, 0.8164, 0.7459, 0.5829, 0.9216, 0.5828, 0.9217, 0.5828, 0.9217, 0.5829, 0.9216, 0.5828, 0.9216, 0.5828, 0.9216, 0.5828, 0.9216, 0.5828, 0.9216, 0.5829, 0.9216, 0.5829, 0.9216, 0.5829, 0.9216, 0.5829, 0.9216, 0.5829, 0.9216, 0.5829, 0.9216, 0.5829, 0.9216, 0.5829, 0.9216, 0.5828, 0.9216, 0.5828, 0.9216, 0.5828, 0.9216, 0.5828, 0.9216, 0.5829, 0.9216, 0.5829, 0.9216, 0.5829, 0.9216, 0.5829, 0.9216, 0.5829, 0.9216, 0.5829, 0.9216, 0.5829, 0.9216, 0.5829, 0.9216, 0.5828, 0.9216, 0.5828, 0.9216, 0.5828, 0.9216, 0.5828, 0.9216, 0.5828, 0.9216, 0.5828, 0.9216, 0.5828, 0.9216, 0.5828, 0.9216, 0.5829, 0.9216, 0.5829, 0.9216, 0.5829, 0.9216, 0.5829, 0.9216, 0.5829, 0.9216, 0.5829, 0.9216, 0.5829, 0.9216, 0.5829, 0.9216, 0.5829, 0.9216, 0.5829, 0.9216, 0.5829, 0.9216, 0.5829, 0.9216, 0.8164, 0.7459, 0.8164, 0.7459, 0.8164, 0.7459, 0.8164, 0.7459, 0.8164, 0.7459, 0.8164, 0.7459, 0.8164, 0.7459, 0.8164, 0.7459, 0.8164, 0.7459, 0.8164, 0.7459, 0.8164, 0.7459, 0.8164, 0.7459, 0.5829, 0.9217, 0.5829, 0.9217, 0.5829, 0.9217, 0.5829, 0.9217, 0.5829, 0.9217, 0.5829, 0.9217, 0.5829, 0.9217, 0.5829, 0.9217, 0.5829, 0.9217, 0.5829, 0.9217, 0.5829, 0.9217, 0.5829, 0.9217, 0.5828, 0.9217, 0.5828, 0.9217, 0.5828, 0.9217, 0.5828, 0.9217, 0.5829, 0.9217, 0.5829, 0.9217, 0.5829, 0.9217, 0.5829, 0.9217, 0.5829, 0.9217, 0.5829, 0.9217, 0.5829, 0.9217, 0.5829, 0.9217, 0.5829, 0.9217, 0.5829, 0.9217, 0.5829, 0.9217, 0.5829, 0.9217, 0.5828, 0.9217, 0.5828, 0.9217, 0.5828, 0.9217, 0.5828, 0.9217, 0.5828, 0.9217, 0.5828, 0.9217, 0.5828, 0.9217, 0.5828, 0.9217, 0.815, 0.7483, 0.815, 0.7483, 0.815, 0.7483, 0.815, 0.7483, 0.815, 0.7483, 0.815, 0.7483, 0.815, 0.7483, 0.815, 0.7483, 0.815, 0.7483, 0.815, 0.7483, 0.815, 0.7483, 0.815, 0.7483, 0.2116, 0.6966, 0.2116, 0.6966, 0.2116, 0.6966, 0.2116, 0.6966, 0.2116, 0.6966, 0.2116, 0.6966, 0.2116, 0.6966, 0.2116, 0.6966, 0.6151, 0.9829, 0.6151, 0.9829, 0.6151, 0.9829, 0.6151, 0.9829, 0.6151, 0.9829, 0.6151, 0.9829, 0.6151, 0.9829, 0.6151, 0.9829, 0.6151, 0.9829, 0.6151, 0.9829, 0.6151, 0.9829, 0.6151, 0.9829, 0.6151, 0.9829, 0.6151, 0.9829, 0.6151, 0.9829, 0.6151, 0.9828, 0.6151, 0.9828, 0.6151, 0.9829, 0.6151, 0.9829, 0.6151, 0.9829, 0.6151, 0.9829, 0.6151, 0.9829, 0.6151, 0.9829, 0.6151, 0.9829, 0.6151, 0.9829, 0.6151, 0.9829, 0.6151, 0.9829, 0.6151, 0.9829, 0.6151, 0.9829, 0.6151, 0.9829, 0.6151, 0.9829, 0.6151, 0.9829, 0.6151, 0.9829, 0.6151, 0.9829, 0.6151, 0.9829, 0.6151, 0.9829, 0.6151, 0.9829, 0.6151, 0.9829, 0.6151, 0.9829, 0.6151, 0.9829, 0.6151, 0.9829, 0.6151, 0.9829, 0.6151, 0.9829, 0.6151, 0.9829, 0.6151, 0.9829, 0.6151, 0.9829, 0.6151, 0.9829, 0.6151, 0.9829, 0.6151, 0.9829, 0.6151, 0.9829, 0.6151, 0.9829, 0.6151, 0.9829, 0.6151, 0.9829, 0.6151, 0.9828, 0.6151, 0.9828, 0.6151, 0.9829, 0.6151, 0.9829, 0.6151, 0.9829, 0.6151, 0.9829, 0.6151, 0.9829, 0.6151, 0.9829, 0.6151, 0.9829, 0.6151, 0.9829, 0.6151, 0.9829, 0.6151, 0.9828, 0.6151, 0.9829, 0.6151, 0.9829, 0.6151, 0.9828, 0.6151, 0.9829, 0.6151, 0.9829, 0.6151, 0.9829, 0.6151, 0.9829, 0.6151, 0.9829, 0.6151, 0.9829, 0.6151, 0.9829, 0.6151, 0.9829, 0.6151, 0.9829, 0.6151, 0.9829, 0.6151, 0.9829, 0.6151, 0.9829, 0.6151, 0.9828, 0.6151, 0.9829, 0.6151, 0.9829, 0.6151, 0.9828, 0.6151, 0.9829, 0.6151, 0.9829, 0.6151, 0.9829, 0.6151, 0.9829])
me_cube_028.materials.append(mat_texture)
me_cube_028.update()

# ---- objects
ob_building_2__blue = bpy.data.objects.new('Building_2 (Blue)', me_cube_028)

# ---- transforms, parenting, visibility, modifiers, constraints
ob_building_2__blue.location = (0.0, 0.0, 0.0)

# ---- collection membership
col_collection.objects.link(ob_building_2__blue)

# ---- scene / render settings (as saved in the file)
scene.frame_start = 1; scene.frame_end = 250; scene.frame_set(1)
scene.render.engine = 'BLENDER_EEVEE_NEXT'
scene.cycles.sampling_pattern = 'TABULATED_SOBOL'
scene.cycles.use_light_tree = False
scene.view_settings.view_transform = 'Filmic'
bpy.context.view_layer.update()

# ---- added for rendering (the .blend has no active camera and no usable light): camera, sun
cam_auto = bpy.data.cameras.new('AutoCamera')
cam_auto.lens = 50.0
cam_auto.sensor_width = 36.0
cam_auto.clip_end = 1000.0
ob_auto_camera = bpy.data.objects.new('AutoCamera', cam_auto)
scene.collection.objects.link(ob_auto_camera)
ob_auto_camera.location = (2.51178, -3.01413, 2.75942)
ob_auto_camera.rotation_euler = (1.09748, -7.21219e-08, 0.694738)
scene.camera = ob_auto_camera
light_auto_sun = bpy.data.lights.new('AutoSun', 'SUN')
light_auto_sun.energy = 3.0
light_auto_sun.angle = 0.0523599
ob_auto_sun = bpy.data.objects.new('AutoSun', light_auto_sun)
scene.collection.objects.link(ob_auto_sun)
ob_auto_sun.rotation_euler = (0.872665, 0.174533, 0.523599)
bpy.context.view_layer.update()
